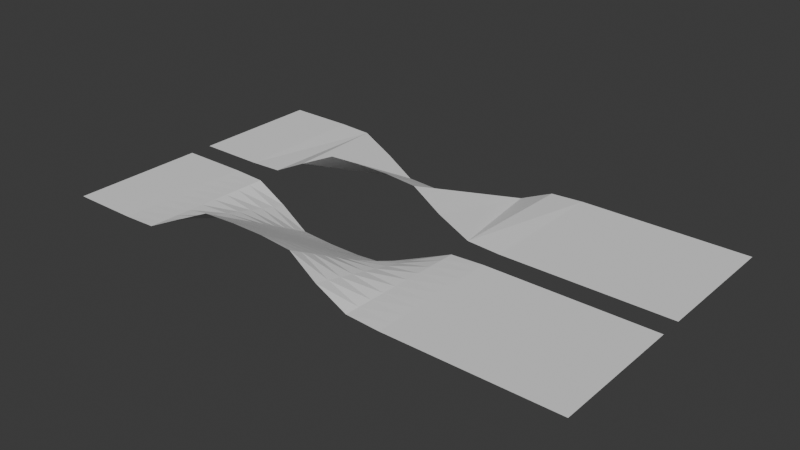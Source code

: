 # Source: Photobooth.blend  (saved by Blender 4.4.32; exported with 4.5.12 LTS)
import bpy
from mathutils import Matrix  # noqa: F401  (used for matrix-valued properties, if any)

bpy.ops.wm.read_factory_settings(use_empty=True)
scene = bpy.context.scene
scene.name = 'Scene'

# ---- collections
col_collection = bpy.data.collections.new('Collection'); scene.collection.children.link(col_collection)

# ---- world
world_world = bpy.data.worlds.new('World'); scene.world = world_world
world_world.use_nodes = True; world_world.node_tree.nodes.clear()
_N = world_world.node_tree.nodes; _L = world_world.node_tree.links
n0 = _N.new('ShaderNodeOutputWorld'); n0.name = 'World Output'; n0.location = (300, 300)
n1 = _N.new('ShaderNodeBackground'); n1.name = 'Background'; n1.location = (10, 300)
n1.inputs[0].default_value = (0.05088, 0.05088, 0.05088, 1.0)
_L.new(n1.outputs[0], n0.inputs[0])
n0.is_active_output = True
world_world.color = (0.05088, 0.05088, 0.05088)
world_world.sun_shadow_jitter_overblur = 0.0

# ---- meshes
me_plane_002 = bpy.data.meshes.new('Plane.002')
me_plane_002.from_pydata([(-1.0, -1.0, 0.0), (1.0, -1.0, 0.0), (-1.0, 1.0, 0.0), (1.0, 1.0, 0.0)], [], [(0, 1, 3, 2)])
_uv = me_plane_002.uv_layers.new(name='UVMap')
_uv.uv.foreach_set('vector', [0.0, 0.0, 1.0, 0.0, 1.0, 1.0, 0.0, 1.0])
me_plane_002.update()
me_plane_003 = bpy.data.meshes.new('Plane.003')
me_plane_003.from_pydata([(-1.0, -1.0, 0.0), (1.0, -1.0, 0.0), (-1.0, 1.0, 0.0), (1.0, 1.0, 0.0), (-1.0, 0.7778, 0.0), (-1.0, 0.5556, 0.0), (-1.0, 0.3333, 0.0), (-1.0, 0.1111, 0.0), (-1.0, -0.1111, 0.0), (-1.0, -0.3333, 0.0), (-1.0, -0.5556, 0.0), (-1.0, -0.7778, 0.0), (1.0, -0.7778, 0.0), (1.0, -0.5556, 0.0), (1.0, -0.3333, 0.0), (1.0, -0.1111, 0.0), (1.0, 0.1111, 0.0), (1.0, 0.3333, 0.0), (1.0, 0.5556, 0.0), (1.0, 0.7778, 0.0)], [], [(4, 19, 3, 2), (0, 1, 12, 11), (11, 12, 13, 10), (10, 13, 14, 9), (9, 14, 15, 8), (8, 15, 16, 7), (7, 16, 17, 6), (6, 17, 18, 5), (5, 18, 19, 4)])
_uv = me_plane_003.uv_layers.new(name='UVMap')
_uv.uv.foreach_set('vector', [0.0, 0.8889, 1.0, 0.8889, 1.0, 1.0, 0.0, 1.0, 0.0, 0.0, 1.0, 0.0, 1.0, 0.1111, 0.0, 0.1111, 0.0, 0.1111, 1.0, 0.1111, 1.0, 0.2222, 0.0, 0.2222, 0.0, 0.2222, 1.0, 0.2222, 1.0, 0.3333, 0.0, 0.3333, 0.0, 0.3333, 1.0, 0.3333, 1.0, 0.4444, 0.0, 0.4444, 0.0, 0.4444, 1.0, 0.4444, 1.0, 0.5556, 0.0, 0.5556, 0.0, 0.5556, 1.0, 0.5556, 1.0, 0.6667, 0.0, 0.6667, 0.0, 0.6667, 1.0, 0.6667, 1.0, 0.7778, 0.0, 0.7778, 0.0, 0.7778, 1.0, 0.7778, 1.0, 0.8889, 0.0, 0.8889])
me_plane_003.update()

# ---- curves / text
cu_nurbspath_006 = bpy.data.curves.new('NurbsPath.006', 'CURVE')
cu_nurbspath_006.dimensions = '3D'
_sp = cu_nurbspath_006.splines.new('NURBS'); _sp.points.add(12)
_sp.points.foreach_set('co', [-10.0, 0.0, 0.0, 1.0, -5.0, 0.0, 0.0, 1.0, 0.0, 0.0, 0.0, 1.0, 5.0, 0.0, 0.0, 1.0, 10.0, 0.0, 0.0, 1.0, 20.0, 0.0, 0.0, 1.0, 30.0, 0.0, 0.0, 1.0, 40.0, 0.0, 0.0, 1.0, 50.0, 0.0, 0.0, 1.0, 60.0, 0.0, 0.0, 1.0, 70.0, 0.0, 0.0, 1.0, 80.0, 0.0, 0.0, 1.0, 90.0, 0.0, 0.0, 1.0])
_sp.points.foreach_set('tilt', [0.0, 0.0, 0.0, 0.0, 0.0, 0.0, -0.5236, -0.5236, -0.5236, -0.5236, -0.5236, 0.0, 0.0])
_sp.order_u = 5
_sp.order_v = 0
_sp.use_endpoint_u = True
cu_nurbspath_006.use_path = True
cu_nurbspath_006.fill_mode = 'FULL'
cu_nurbspath_007 = bpy.data.curves.new('NurbsPath.007', 'CURVE')
cu_nurbspath_007.dimensions = '3D'
_sp = cu_nurbspath_007.splines.new('NURBS'); _sp.points.add(12)
_sp.points.foreach_set('co', [-10.0, 0.0, 0.0, 1.0, -5.0, 0.0, 0.0, 1.0, 0.0, 0.0, 0.0, 1.0, 5.0, 0.0, 0.0, 1.0, 10.0, 0.0, 0.0, 1.0, 20.0, 0.0, 0.0, 1.0, 30.0, 0.0, 0.0, 1.0, 40.0, 0.0, 0.0, 1.0, 50.0, 0.0, 0.0, 1.0, 60.0, 0.0, 0.0, 1.0, 70.0, 0.0, 0.0, 1.0, 80.0, 0.0, 0.0, 1.0, 90.0, 0.0, 0.0, 1.0])
_sp.points.foreach_set('tilt', [0.0, 0.0, 0.0, 0.0, 0.0, 0.0, -0.5236, -0.5236, -0.5236, -0.5236, -0.5236, 0.0, 0.0])
_sp.order_u = 5
_sp.order_v = 0
_sp.use_endpoint_u = True
cu_nurbspath_007.use_path = True
cu_nurbspath_007.fill_mode = 'FULL'

# ---- objects
ob_nosubdivide = bpy.data.objects.new('NoSubdivide', me_plane_002)
ob_subdivide = bpy.data.objects.new('Subdivide', me_plane_003)
ob_path_subdivide = bpy.data.objects.new('Path_Subdivide', cu_nurbspath_006)
ob_path_nosubdivide = bpy.data.objects.new('Path_NoSubdivide', cu_nurbspath_007)

# ---- transforms, parenting, visibility, modifiers, constraints
ob_nosubdivide.location = (0.0, 5.0, 0.0)
ob_nosubdivide.scale = (5.0, 20.0, 1.0)
_m = ob_nosubdivide.modifiers.new('Array', 'ARRAY')
_m.fit_type = 'FIT_LENGTH'
_m.count = 5
_m.fit_length = 30.0
_m.use_merge_vertices = True
_m = ob_nosubdivide.modifiers.new('Curve', 'CURVE')
_m.object = ob_path_nosubdivide
ob_subdivide.location = (0.0, -42.0, 0.0)
ob_subdivide.scale = (5.0, 20.0, 1.0)
_m = ob_subdivide.modifiers.new('Array', 'ARRAY')
_m.fit_type = 'FIT_LENGTH'
_m.count = 5
_m.fit_length = 30.0
_m = ob_subdivide.modifiers.new('Curve', 'CURVE')
_m.object = ob_path_subdivide
ob_path_subdivide.location = (0.0, -42.0, 0.0)
ob_path_nosubdivide.location = (0.0, 5.0, 0.0)

# ---- collection membership
col_collection.objects.link(ob_nosubdivide)
col_collection.objects.link(ob_subdivide)
col_collection.objects.link(ob_path_subdivide)
col_collection.objects.link(ob_path_nosubdivide)

# ---- scene / render settings (as saved in the file)
scene.frame_start = 1; scene.frame_end = 250; scene.frame_set(1)
scene.render.engine = 'BLENDER_EEVEE_NEXT'
bpy.context.view_layer.update()

# ---- added for rendering (the .blend has no active camera and no usable light): camera, sun
cam_auto = bpy.data.cameras.new('AutoCamera')
cam_auto.lens = 50.0
cam_auto.sensor_width = 36.0
cam_auto.clip_end = 2975.03
ob_auto_camera = bpy.data.objects.new('AutoCamera', cam_auto)
scene.collection.objects.link(ob_auto_camera)
ob_auto_camera.location = (234.518, -221.922, 135.615)
ob_auto_camera.rotation_euler = (1.09748, -7.21219e-08, 0.694738)
scene.camera = ob_auto_camera
light_auto_sun = bpy.data.lights.new('AutoSun', 'SUN')
light_auto_sun.energy = 3.0
light_auto_sun.angle = 0.0523599
ob_auto_sun = bpy.data.objects.new('AutoSun', light_auto_sun)
scene.collection.objects.link(ob_auto_sun)
ob_auto_sun.rotation_euler = (0.872665, 0.174533, 0.523599)
bpy.context.view_layer.update()
